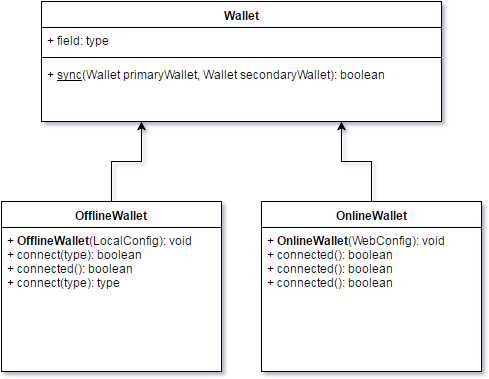

The diagram above was exported from draw.io. Its source (the exported page's mxGraphModel, read from the mxfile embedded in the PNG):
<mxGraphModel dx="1430" dy="807" grid="1" gridSize="10" guides="1" tooltips="1" connect="1" arrows="1" fold="1" page="1" pageScale="1" pageWidth="850" pageHeight="1100" background="#ffffff" math="0" shadow="0">
  <root>
    <mxCell id="0" />
    <mxCell id="1" parent="0" />
    <mxCell id="2" value="Wallet" style="swimlane;html=1;fontStyle=1;align=center;verticalAlign=top;childLayout=stackLayout;horizontal=1;startSize=26;horizontalStack=0;resizeParent=1;resizeLast=0;collapsible=1;marginBottom=0;swimlaneFillColor=#ffffff;" vertex="1" parent="1">
      <mxGeometry x="40" width="400" height="120" as="geometry" />
    </mxCell>
    <mxCell id="3" value="+ field: type" style="text;html=1;strokeColor=none;fillColor=none;align=left;verticalAlign=top;spacingLeft=4;spacingRight=4;whiteSpace=wrap;overflow=hidden;rotatable=0;points=[[0,0.5],[1,0.5]];portConstraint=eastwest;" vertex="1" parent="2">
      <mxGeometry y="26" width="400" height="26" as="geometry" />
    </mxCell>
    <mxCell id="4" value="" style="line;html=1;strokeWidth=1;fillColor=none;align=left;verticalAlign=middle;spacingTop=-1;spacingLeft=3;spacingRight=3;rotatable=0;labelPosition=right;points=[];portConstraint=eastwest;" vertex="1" parent="2">
      <mxGeometry y="52" width="400" height="8" as="geometry" />
    </mxCell>
    <mxCell id="5" value="+ &lt;u&gt;sync&lt;/u&gt;(Wallet primaryWallet, Wallet secondaryWallet): boolean" style="text;html=1;strokeColor=none;fillColor=none;align=left;verticalAlign=top;spacingLeft=4;spacingRight=4;whiteSpace=wrap;overflow=hidden;rotatable=0;points=[[0,0.5],[1,0.5]];portConstraint=eastwest;" vertex="1" parent="2">
      <mxGeometry y="60" width="400" height="60" as="geometry" />
    </mxCell>
    <mxCell id="6" value="+ field: type" style="text;html=1;strokeColor=none;fillColor=none;align=left;verticalAlign=top;spacingLeft=4;spacingRight=4;whiteSpace=wrap;overflow=hidden;rotatable=0;points=[[0,0.5],[1,0.5]];portConstraint=eastwest;" vertex="1" parent="1">
      <mxGeometry x="40" y="26" width="400" height="26" as="geometry" />
    </mxCell>
    <mxCell id="7" value="" style="line;html=1;strokeWidth=1;fillColor=none;align=left;verticalAlign=middle;spacingTop=-1;spacingLeft=3;spacingRight=3;rotatable=0;labelPosition=right;points=[];portConstraint=eastwest;" vertex="1" parent="1">
      <mxGeometry x="40" y="52" width="400" height="8" as="geometry" />
    </mxCell>
    <mxCell id="8" value="+ &lt;u&gt;sync&lt;/u&gt;(Wallet primaryWallet, Wallet secondaryWallet): boolean" style="text;html=1;strokeColor=none;fillColor=none;align=left;verticalAlign=top;spacingLeft=4;spacingRight=4;whiteSpace=wrap;overflow=hidden;rotatable=0;points=[[0,0.5],[1,0.5]];portConstraint=eastwest;" vertex="1" parent="1">
      <mxGeometry x="40" y="60" width="400" height="60" as="geometry" />
    </mxCell>
    <mxCell id="9" value="OfflineWallet" style="swimlane;html=1;fontStyle=1;align=center;verticalAlign=top;childLayout=stackLayout;horizontal=1;startSize=26;horizontalStack=0;resizeParent=1;resizeLast=0;collapsible=1;marginBottom=0;swimlaneFillColor=#ffffff;" vertex="1" parent="1">
      <mxGeometry y="200" width="220" height="170" as="geometry" />
    </mxCell>
    <mxCell id="10" value="+ &lt;b&gt;OfflineWallet&lt;/b&gt;(LocalConfig): void&lt;div&gt;+ connect(type): boolean&lt;br&gt;&lt;/div&gt;&lt;div&gt;+ connected(): boolean&lt;br&gt;&lt;/div&gt;&lt;div&gt;+ connect(type): type&lt;br&gt;&lt;/div&gt;&lt;div&gt;&lt;br&gt;&lt;/div&gt;" style="text;html=1;strokeColor=none;fillColor=none;align=left;verticalAlign=top;spacingLeft=4;spacingRight=4;whiteSpace=wrap;overflow=hidden;rotatable=0;points=[[0,0.5],[1,0.5]];portConstraint=eastwest;" vertex="1" parent="9">
      <mxGeometry y="26" width="220" height="110" as="geometry" />
    </mxCell>
    <mxCell id="11" value="+ &lt;b&gt;OfflineWallet&lt;/b&gt;(LocalConfig): void&lt;div&gt;+ connect(type): boolean&lt;br&gt;&lt;/div&gt;&lt;div&gt;+ connected(): boolean&lt;br&gt;&lt;/div&gt;&lt;div&gt;+ connect(type): type&lt;br&gt;&lt;/div&gt;&lt;div&gt;&lt;br&gt;&lt;/div&gt;" style="text;html=1;strokeColor=none;fillColor=none;align=left;verticalAlign=top;spacingLeft=4;spacingRight=4;whiteSpace=wrap;overflow=hidden;rotatable=0;points=[[0,0.5],[1,0.5]];portConstraint=eastwest;" vertex="1" parent="1">
      <mxGeometry y="226" width="220" height="110" as="geometry" />
    </mxCell>
    <mxCell id="12" value="OnlineWallet" style="swimlane;html=1;fontStyle=1;align=center;verticalAlign=top;childLayout=stackLayout;horizontal=1;startSize=26;horizontalStack=0;resizeParent=1;resizeLast=0;collapsible=1;marginBottom=0;swimlaneFillColor=#ffffff;" vertex="1" parent="1">
      <mxGeometry x="260" y="200" width="220" height="170" as="geometry" />
    </mxCell>
    <mxCell id="13" value="+ &lt;b&gt;OnlineWallet&lt;/b&gt;(WebConfig): void&lt;div&gt;+ connected(): boolean&lt;br&gt;&lt;/div&gt;&lt;div&gt;+ connected(): boolean&lt;br&gt;&lt;/div&gt;&lt;div&gt;+ connected(): boolean&lt;br&gt;&lt;/div&gt;" style="text;html=1;strokeColor=none;fillColor=none;align=left;verticalAlign=top;spacingLeft=4;spacingRight=4;whiteSpace=wrap;overflow=hidden;rotatable=0;points=[[0,0.5],[1,0.5]];portConstraint=eastwest;" vertex="1" parent="12">
      <mxGeometry y="26" width="220" height="110" as="geometry" />
    </mxCell>
    <mxCell id="14" value="+ &lt;b&gt;OnlineWallet&lt;/b&gt;(WebConfig): void&lt;div&gt;+ connected(): boolean&lt;br&gt;&lt;/div&gt;&lt;div&gt;+ connected(): boolean&lt;br&gt;&lt;/div&gt;&lt;div&gt;+ connected(): boolean&lt;br&gt;&lt;/div&gt;" style="text;html=1;strokeColor=none;fillColor=none;align=left;verticalAlign=top;spacingLeft=4;spacingRight=4;whiteSpace=wrap;overflow=hidden;rotatable=0;points=[[0,0.5],[1,0.5]];portConstraint=eastwest;" vertex="1" parent="1">
      <mxGeometry x="260" y="226" width="220" height="110" as="geometry" />
    </mxCell>
    <mxCell id="15" style="edgeStyle=orthogonalEdgeStyle;rounded=0;html=1;exitX=0.5;exitY=0;entryX=0.25;entryY=1;jettySize=auto;orthogonalLoop=1;" edge="1" source="9" target="2" parent="1">
      <mxGeometry x="110" y="120" as="geometry" />
    </mxCell>
    <mxCell id="16" style="edgeStyle=orthogonalEdgeStyle;rounded=0;html=1;exitX=0.5;exitY=0;entryX=0.75;entryY=1;jettySize=auto;orthogonalLoop=1;" edge="1" source="12" target="2" parent="1">
      <mxGeometry x="340" y="120" as="geometry" />
    </mxCell>
  </root>
</mxGraphModel>